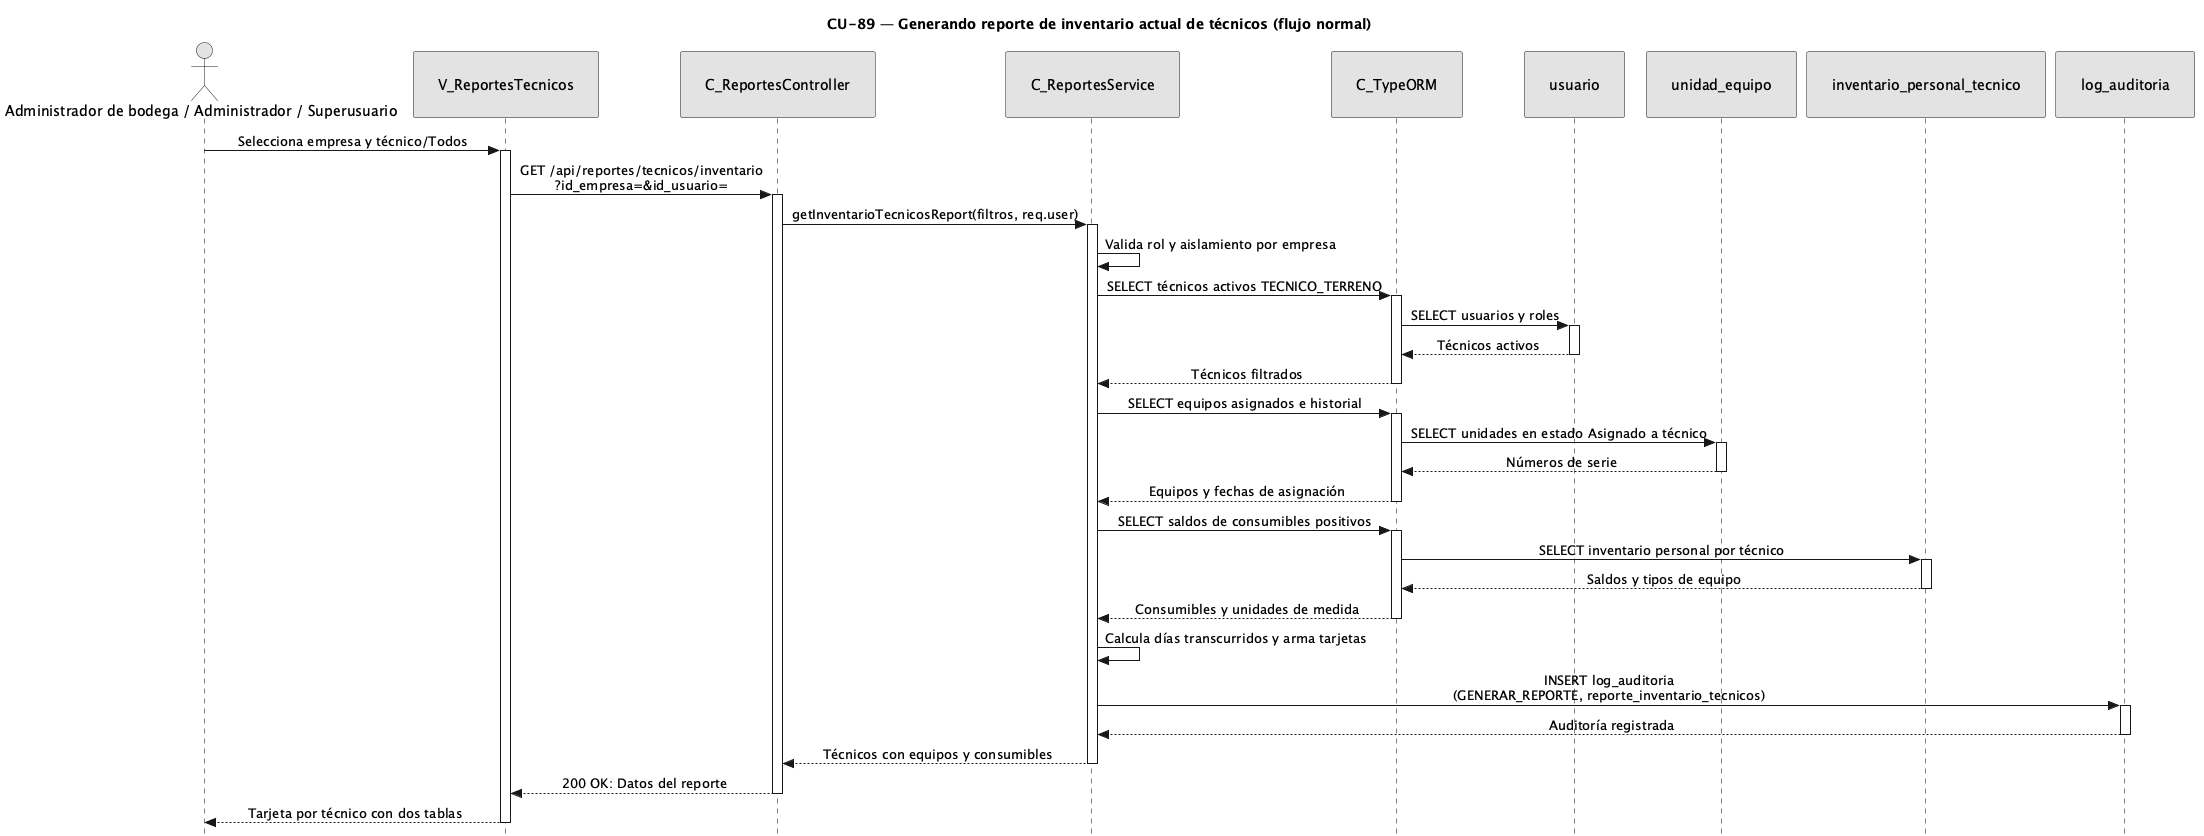

The diagram above was rendered by PlantUML. Its source (embedded in the PNG):
@startuml CU89-normal
title CU-89 — Generando reporte de inventario actual de técnicos (flujo normal)

skinparam style strictuml
skinparam monochrome true
skinparam shadowing false
<style>
sequenceDiagram {
  participant {
    padding 25
  }
  actor {
    padding 20
  }
}
</style>
skinparam sequence {
	MessageAlign center
	LifeLineBorderColor black
}
hide footbox

actor "Administrador de bodega / Administrador / Superusuario" as user
participant "V_ReportesTecnicos" as view
participant "C_ReportesController" as ctrl
participant "C_ReportesService" as svc
participant "C_TypeORM" as orm
participant "usuario" as uent
participant "unidad_equipo" as ient
participant "inventario_personal_tecnico" as pent
participant "log_auditoria" as aent

user -> view : Selecciona empresa y técnico/Todos
activate view
view -> ctrl : GET /api/reportes/tecnicos/inventario\n?id_empresa=&id_usuario=
activate ctrl
ctrl -> svc : getInventarioTecnicosReport(filtros, req.user)
activate svc
svc -> svc : Valida rol y aislamiento por empresa
svc -> orm : SELECT técnicos activos TECNICO_TERRENO
activate orm
orm -> uent : SELECT usuarios y roles
activate uent
uent --> orm : Técnicos activos
deactivate uent
orm --> svc : Técnicos filtrados
deactivate orm
svc -> orm : SELECT equipos asignados e historial
activate orm
orm -> ient : SELECT unidades en estado Asignado a técnico
activate ient
ient --> orm : Números de serie
deactivate ient
orm --> svc : Equipos y fechas de asignación
deactivate orm
svc -> orm : SELECT saldos de consumibles positivos
activate orm
orm -> pent : SELECT inventario personal por técnico
activate pent
pent --> orm : Saldos y tipos de equipo
deactivate pent
orm --> svc : Consumibles y unidades de medida
deactivate orm
svc -> svc : Calcula días transcurridos y arma tarjetas
svc -> aent : INSERT log_auditoria\n(GENERAR_REPORTE, reporte_inventario_tecnicos)
activate aent
aent --> svc : Auditoría registrada
deactivate aent
svc --> ctrl : Técnicos con equipos y consumibles
deactivate svc
ctrl --> view : 200 OK: Datos del reporte
deactivate ctrl
view --> user : Tarjeta por técnico con dos tablas
deactivate view

@enduml